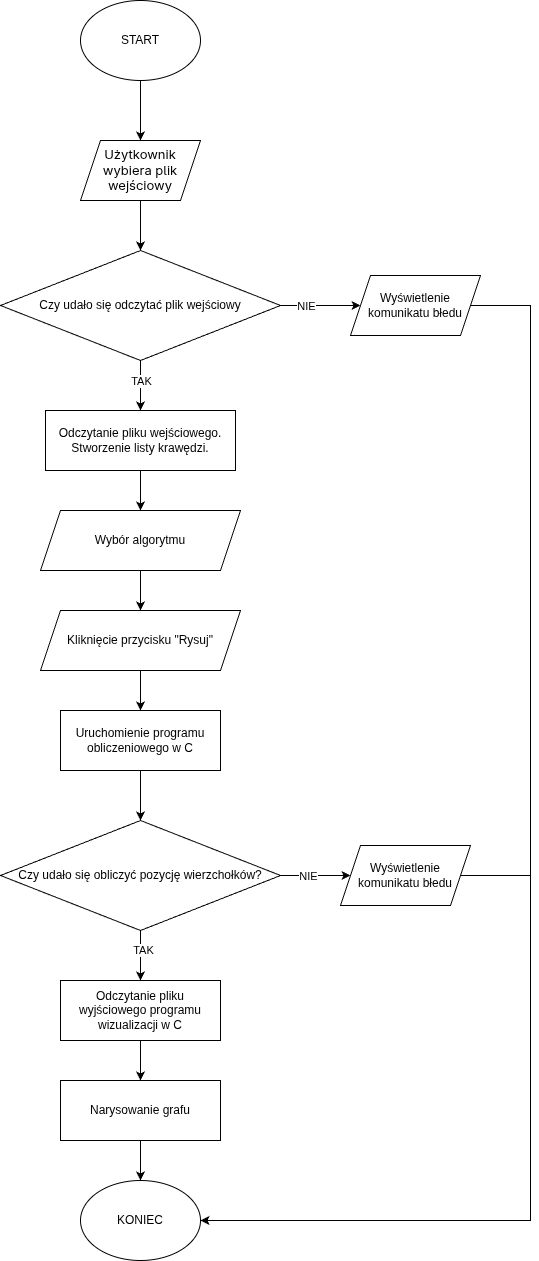

The diagram above was exported from draw.io. Its source (the exported page's mxGraphModel, read from the mxfile embedded in the PNG):
<mxGraphModel dx="1402" dy="854" grid="1" gridSize="10" guides="1" tooltips="1" connect="1" arrows="1" fold="1" page="1" pageScale="1" pageWidth="850" pageHeight="1100" math="0" shadow="0">
  <root>
    <mxCell id="0" />
    <mxCell id="1" parent="0" />
    <mxCell id="M0--_ydO5f0zS51425v5-3" edge="1" parent="1" source="M0--_ydO5f0zS51425v5-1" style="edgeStyle=orthogonalEdgeStyle;rounded=0;orthogonalLoop=1;jettySize=auto;html=1;exitX=0.5;exitY=1;exitDx=0;exitDy=0;entryX=0.5;entryY=0;entryDx=0;entryDy=0;" target="M0--_ydO5f0zS51425v5-2">
      <mxGeometry relative="1" as="geometry" />
    </mxCell>
    <mxCell id="M0--_ydO5f0zS51425v5-1" parent="1" style="ellipse;whiteSpace=wrap;html=1;" value="START" vertex="1">
      <mxGeometry height="80" width="120" x="340" y="40" as="geometry" />
    </mxCell>
    <mxCell id="M0--_ydO5f0zS51425v5-25" edge="1" parent="1" source="M0--_ydO5f0zS51425v5-2" style="edgeStyle=orthogonalEdgeStyle;rounded=0;orthogonalLoop=1;jettySize=auto;html=1;entryX=0.5;entryY=0;entryDx=0;entryDy=0;" target="M0--_ydO5f0zS51425v5-23">
      <mxGeometry relative="1" as="geometry" />
    </mxCell>
    <mxCell id="M0--_ydO5f0zS51425v5-2" parent="1" style="shape=parallelogram;perimeter=parallelogramPerimeter;whiteSpace=wrap;html=1;fixedSize=1;" value="&lt;span style=&quot;color: light-dark(rgb(0, 0, 0), rgb(237, 237, 237)); font-family: system-ui, Ubuntu, &amp;quot;Droid Sans&amp;quot;, sans-serif; font-size: 13px; text-align: start; background-color: transparent;&quot;&gt;Użytkownik wybiera plik wejściowy&lt;/span&gt;" vertex="1">
      <mxGeometry height="60" width="120" x="340" y="180" as="geometry" />
    </mxCell>
    <mxCell id="M0--_ydO5f0zS51425v5-9" edge="1" parent="1" source="M0--_ydO5f0zS51425v5-4" style="edgeStyle=orthogonalEdgeStyle;rounded=0;orthogonalLoop=1;jettySize=auto;html=1;" target="M0--_ydO5f0zS51425v5-6">
      <mxGeometry relative="1" as="geometry" />
    </mxCell>
    <mxCell id="M0--_ydO5f0zS51425v5-4" parent="1" style="rounded=0;whiteSpace=wrap;html=1;" value="Odczytanie pliku wejściowego. Stworzenie listy krawędzi." vertex="1">
      <mxGeometry height="60" width="190" x="305" y="450" as="geometry" />
    </mxCell>
    <mxCell id="M0--_ydO5f0zS51425v5-11" edge="1" parent="1" source="M0--_ydO5f0zS51425v5-6" style="edgeStyle=orthogonalEdgeStyle;rounded=0;orthogonalLoop=1;jettySize=auto;html=1;entryX=0.5;entryY=0;entryDx=0;entryDy=0;">
      <mxGeometry relative="1" as="geometry">
        <mxPoint x="400" y="650" as="targetPoint" />
      </mxGeometry>
    </mxCell>
    <mxCell id="M0--_ydO5f0zS51425v5-6" parent="1" style="shape=parallelogram;perimeter=parallelogramPerimeter;whiteSpace=wrap;html=1;fixedSize=1;" value="Wybór algorytmu" vertex="1">
      <mxGeometry height="60" width="200" x="300" y="550" as="geometry" />
    </mxCell>
    <mxCell id="M0--_ydO5f0zS51425v5-12" parent="1" style="shape=parallelogram;perimeter=parallelogramPerimeter;whiteSpace=wrap;html=1;fixedSize=1;" value="Kliknięcie przycisku &quot;Rysuj&quot;" vertex="1">
      <mxGeometry height="60" width="200" x="300" y="650" as="geometry" />
    </mxCell>
    <mxCell id="M0--_ydO5f0zS51425v5-18" edge="1" parent="1" style="edgeStyle=orthogonalEdgeStyle;rounded=0;orthogonalLoop=1;jettySize=auto;html=1;entryX=0.5;entryY=0;entryDx=0;entryDy=0;" target="M0--_ydO5f0zS51425v5-14">
      <mxGeometry relative="1" as="geometry">
        <mxPoint x="400" y="710" as="sourcePoint" />
      </mxGeometry>
    </mxCell>
    <mxCell id="M0--_ydO5f0zS51425v5-35" edge="1" parent="1" source="M0--_ydO5f0zS51425v5-14" style="edgeStyle=orthogonalEdgeStyle;rounded=0;orthogonalLoop=1;jettySize=auto;html=1;entryX=0.5;entryY=0;entryDx=0;entryDy=0;" target="M0--_ydO5f0zS51425v5-32">
      <mxGeometry relative="1" as="geometry" />
    </mxCell>
    <mxCell id="M0--_ydO5f0zS51425v5-14" parent="1" style="rounded=0;whiteSpace=wrap;html=1;" value="Uruchomienie programu obliczeniowego w C" vertex="1">
      <mxGeometry height="60" width="160" x="320" y="750" as="geometry" />
    </mxCell>
    <mxCell id="M0--_ydO5f0zS51425v5-20" edge="1" parent="1" source="M0--_ydO5f0zS51425v5-15" style="edgeStyle=orthogonalEdgeStyle;rounded=0;orthogonalLoop=1;jettySize=auto;html=1;entryX=0.5;entryY=0;entryDx=0;entryDy=0;" target="M0--_ydO5f0zS51425v5-16">
      <mxGeometry relative="1" as="geometry" />
    </mxCell>
    <mxCell id="M0--_ydO5f0zS51425v5-15" parent="1" style="rounded=0;whiteSpace=wrap;html=1;" value="Odczytanie pliku wyjściowego programu wizualizacji w C" vertex="1">
      <mxGeometry height="60" width="160" x="320" y="1020" as="geometry" />
    </mxCell>
    <mxCell id="M0--_ydO5f0zS51425v5-22" edge="1" parent="1" source="M0--_ydO5f0zS51425v5-16" style="edgeStyle=orthogonalEdgeStyle;rounded=0;orthogonalLoop=1;jettySize=auto;html=1;entryX=0.5;entryY=0;entryDx=0;entryDy=0;" target="M0--_ydO5f0zS51425v5-21">
      <mxGeometry relative="1" as="geometry" />
    </mxCell>
    <mxCell id="M0--_ydO5f0zS51425v5-16" parent="1" style="rounded=0;whiteSpace=wrap;html=1;" value="Narysowanie grafu" vertex="1">
      <mxGeometry height="60" width="160" x="320" y="1120" as="geometry" />
    </mxCell>
    <mxCell id="M0--_ydO5f0zS51425v5-21" parent="1" style="ellipse;whiteSpace=wrap;html=1;" value="KONIEC" vertex="1">
      <mxGeometry height="80" width="120" x="340" y="1220" as="geometry" />
    </mxCell>
    <mxCell id="M0--_ydO5f0zS51425v5-26" edge="1" parent="1" source="M0--_ydO5f0zS51425v5-23" style="edgeStyle=orthogonalEdgeStyle;rounded=0;orthogonalLoop=1;jettySize=auto;html=1;" target="M0--_ydO5f0zS51425v5-4">
      <mxGeometry relative="1" as="geometry" />
    </mxCell>
    <mxCell id="M0--_ydO5f0zS51425v5-27" connectable="0" parent="M0--_ydO5f0zS51425v5-26" style="edgeLabel;html=1;align=center;verticalAlign=middle;resizable=0;points=[];" value="TAK" vertex="1">
      <mxGeometry relative="1" x="0.28" y="-1" as="geometry">
        <mxPoint x="1" y="-12" as="offset" />
      </mxGeometry>
    </mxCell>
    <mxCell id="M0--_ydO5f0zS51425v5-28" edge="1" parent="1" source="M0--_ydO5f0zS51425v5-23" style="edgeStyle=orthogonalEdgeStyle;rounded=0;orthogonalLoop=1;jettySize=auto;html=1;">
      <mxGeometry relative="1" as="geometry">
        <mxPoint x="620" y="345" as="targetPoint" />
      </mxGeometry>
    </mxCell>
    <mxCell id="M0--_ydO5f0zS51425v5-29" connectable="0" parent="M0--_ydO5f0zS51425v5-28" style="edgeLabel;html=1;align=center;verticalAlign=middle;resizable=0;points=[];" value="NIE" vertex="1">
      <mxGeometry relative="1" x="-0.375" as="geometry">
        <mxPoint as="offset" />
      </mxGeometry>
    </mxCell>
    <mxCell id="M0--_ydO5f0zS51425v5-23" parent="1" style="rhombus;whiteSpace=wrap;html=1;" value="Czy udało się odczytać plik wejściowy" vertex="1">
      <mxGeometry height="110" width="280" x="260" y="290" as="geometry" />
    </mxCell>
    <mxCell id="M0--_ydO5f0zS51425v5-40" edge="1" parent="1" source="M0--_ydO5f0zS51425v5-42" style="edgeStyle=orthogonalEdgeStyle;rounded=0;orthogonalLoop=1;jettySize=auto;html=1;entryX=1;entryY=0.5;entryDx=0;entryDy=0;exitX=1;exitY=0.5;exitDx=0;exitDy=0;" target="M0--_ydO5f0zS51425v5-21">
      <mxGeometry relative="1" as="geometry">
        <Array as="points">
          <mxPoint x="790" y="345" />
          <mxPoint x="790" y="1260" />
        </Array>
        <mxPoint x="740" y="345" as="sourcePoint" />
      </mxGeometry>
    </mxCell>
    <mxCell id="M0--_ydO5f0zS51425v5-33" edge="1" parent="1" source="M0--_ydO5f0zS51425v5-32" style="edgeStyle=orthogonalEdgeStyle;rounded=0;orthogonalLoop=1;jettySize=auto;html=1;entryX=0.5;entryY=0;entryDx=0;entryDy=0;" target="M0--_ydO5f0zS51425v5-15">
      <mxGeometry relative="1" as="geometry" />
    </mxCell>
    <mxCell id="M0--_ydO5f0zS51425v5-34" connectable="0" parent="M0--_ydO5f0zS51425v5-33" style="edgeLabel;html=1;align=center;verticalAlign=middle;resizable=0;points=[];" value="TAK" vertex="1">
      <mxGeometry relative="1" x="-0.24" y="2" as="geometry">
        <mxPoint as="offset" />
      </mxGeometry>
    </mxCell>
    <mxCell id="M0--_ydO5f0zS51425v5-37" edge="1" parent="1" source="M0--_ydO5f0zS51425v5-32" style="edgeStyle=orthogonalEdgeStyle;rounded=0;orthogonalLoop=1;jettySize=auto;html=1;">
      <mxGeometry relative="1" as="geometry">
        <mxPoint x="610" y="915" as="targetPoint" />
      </mxGeometry>
    </mxCell>
    <mxCell id="M0--_ydO5f0zS51425v5-38" connectable="0" parent="M0--_ydO5f0zS51425v5-37" style="edgeLabel;html=1;align=center;verticalAlign=middle;resizable=0;points=[];" value="NIE" vertex="1">
      <mxGeometry relative="1" x="-0.2286" y="-5" as="geometry">
        <mxPoint y="-5" as="offset" />
      </mxGeometry>
    </mxCell>
    <mxCell id="M0--_ydO5f0zS51425v5-32" parent="1" style="rhombus;whiteSpace=wrap;html=1;" value="Czy udało się obliczyć pozycję wierzchołków?" vertex="1">
      <mxGeometry height="110" width="280" x="260" y="860" as="geometry" />
    </mxCell>
    <mxCell id="M0--_ydO5f0zS51425v5-41" edge="1" parent="1" source="M0--_ydO5f0zS51425v5-43" style="edgeStyle=orthogonalEdgeStyle;rounded=0;orthogonalLoop=1;jettySize=auto;html=1;exitX=1;exitY=0.5;exitDx=0;exitDy=0;" target="M0--_ydO5f0zS51425v5-21">
      <mxGeometry relative="1" as="geometry">
        <Array as="points">
          <mxPoint x="790" y="915" />
          <mxPoint x="790" y="1260" />
        </Array>
        <mxPoint x="730" y="915" as="sourcePoint" />
      </mxGeometry>
    </mxCell>
    <mxCell id="M0--_ydO5f0zS51425v5-42" parent="1" style="shape=parallelogram;perimeter=parallelogramPerimeter;whiteSpace=wrap;html=1;fixedSize=1;" value="Wyświetlenie komunikatu błedu" vertex="1">
      <mxGeometry height="60" width="130" x="610" y="315" as="geometry" />
    </mxCell>
    <mxCell id="M0--_ydO5f0zS51425v5-43" parent="1" style="shape=parallelogram;perimeter=parallelogramPerimeter;whiteSpace=wrap;html=1;fixedSize=1;" value="Wyświetlenie komunikatu błedu" vertex="1">
      <mxGeometry height="60" width="130" x="600" y="885" as="geometry" />
    </mxCell>
  </root>
</mxGraphModel>